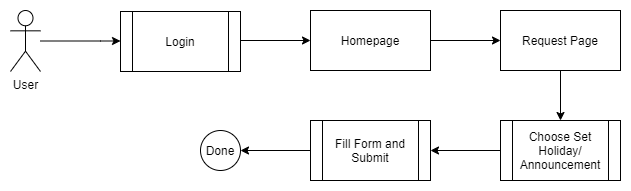

The diagram above was exported from draw.io. Its source (the exported page's mxGraphModel, read from the mxfile embedded in the PNG):
<mxGraphModel dx="868" dy="393" grid="1" gridSize="10" guides="1" tooltips="1" connect="1" arrows="1" fold="1" page="1" pageScale="1" pageWidth="827" pageHeight="1169" math="0" shadow="0">
  <root>
    <mxCell id="0" />
    <mxCell id="1" parent="0" />
    <mxCell id="u4C9lAah9uElFJwiYR1T-1" style="edgeStyle=orthogonalEdgeStyle;rounded=0;orthogonalLoop=1;jettySize=auto;html=1;" parent="1" source="u4C9lAah9uElFJwiYR1T-2" edge="1">
      <mxGeometry relative="1" as="geometry">
        <Array as="points">
          <mxPoint x="280" y="160" />
          <mxPoint x="280" y="160" />
        </Array>
        <mxPoint x="300" y="160.5" as="targetPoint" />
      </mxGeometry>
    </mxCell>
    <mxCell id="u4C9lAah9uElFJwiYR1T-2" value="User" style="shape=umlActor;verticalLabelPosition=bottom;labelBackgroundColor=#ffffff;verticalAlign=top;html=1;outlineConnect=0;" parent="1" vertex="1">
      <mxGeometry x="190" y="130" width="30" height="61" as="geometry" />
    </mxCell>
    <mxCell id="u4C9lAah9uElFJwiYR1T-7" style="edgeStyle=orthogonalEdgeStyle;rounded=0;orthogonalLoop=1;jettySize=auto;html=1;" parent="1" edge="1">
      <mxGeometry relative="1" as="geometry">
        <mxPoint x="420" y="160" as="sourcePoint" />
        <mxPoint x="490" y="160" as="targetPoint" />
      </mxGeometry>
    </mxCell>
    <mxCell id="u4C9lAah9uElFJwiYR1T-11" value="Done" style="ellipse;whiteSpace=wrap;html=1;aspect=fixed;" parent="1" vertex="1">
      <mxGeometry x="380" y="250" width="40" height="40" as="geometry" />
    </mxCell>
    <mxCell id="mVitHZWvJjT6UqVmyxxi-1" value="Login" style="shape=process;whiteSpace=wrap;html=1;backgroundOutline=1;" parent="1" vertex="1">
      <mxGeometry x="300" y="131" width="120" height="60" as="geometry" />
    </mxCell>
    <mxCell id="TBDtO5JbNXngegUcG6kN-2" style="edgeStyle=orthogonalEdgeStyle;rounded=0;orthogonalLoop=1;jettySize=auto;html=1;exitX=1;exitY=0.5;exitDx=0;exitDy=0;entryX=0;entryY=0.5;entryDx=0;entryDy=0;" parent="1" source="mVitHZWvJjT6UqVmyxxi-2" target="JkMh927r1MLlW0JVQ4JK-1" edge="1">
      <mxGeometry relative="1" as="geometry" />
    </mxCell>
    <mxCell id="mVitHZWvJjT6UqVmyxxi-2" value="Homepage" style="rounded=0;whiteSpace=wrap;html=1;" parent="1" vertex="1">
      <mxGeometry x="490" y="130" width="120" height="60" as="geometry" />
    </mxCell>
    <mxCell id="TBDtO5JbNXngegUcG6kN-4" style="edgeStyle=orthogonalEdgeStyle;rounded=0;orthogonalLoop=1;jettySize=auto;html=1;entryX=0.5;entryY=0;entryDx=0;entryDy=0;" parent="1" source="JkMh927r1MLlW0JVQ4JK-1" edge="1">
      <mxGeometry relative="1" as="geometry">
        <mxPoint x="740" y="240" as="targetPoint" />
      </mxGeometry>
    </mxCell>
    <mxCell id="JkMh927r1MLlW0JVQ4JK-1" value="Request Page" style="rounded=0;whiteSpace=wrap;html=1;" parent="1" vertex="1">
      <mxGeometry x="680" y="130" width="120" height="60" as="geometry" />
    </mxCell>
    <mxCell id="OC4xfQsTdVhFGcTZEKqE-2" style="edgeStyle=orthogonalEdgeStyle;rounded=0;orthogonalLoop=1;jettySize=auto;html=1;entryX=1;entryY=0.5;entryDx=0;entryDy=0;" parent="1" source="TBDtO5JbNXngegUcG6kN-5" target="OC4xfQsTdVhFGcTZEKqE-1" edge="1">
      <mxGeometry relative="1" as="geometry" />
    </mxCell>
    <mxCell id="TBDtO5JbNXngegUcG6kN-5" value="Choose Set Holiday/ Announcement" style="shape=process;whiteSpace=wrap;html=1;backgroundOutline=1;" parent="1" vertex="1">
      <mxGeometry x="680" y="240" width="120" height="60" as="geometry" />
    </mxCell>
    <mxCell id="OC4xfQsTdVhFGcTZEKqE-3" style="edgeStyle=orthogonalEdgeStyle;rounded=0;orthogonalLoop=1;jettySize=auto;html=1;" parent="1" source="OC4xfQsTdVhFGcTZEKqE-1" edge="1">
      <mxGeometry relative="1" as="geometry">
        <mxPoint x="420" y="270" as="targetPoint" />
      </mxGeometry>
    </mxCell>
    <mxCell id="OC4xfQsTdVhFGcTZEKqE-1" value="Fill Form and Submit" style="shape=process;whiteSpace=wrap;html=1;backgroundOutline=1;" parent="1" vertex="1">
      <mxGeometry x="490" y="240" width="120" height="60" as="geometry" />
    </mxCell>
  </root>
</mxGraphModel>